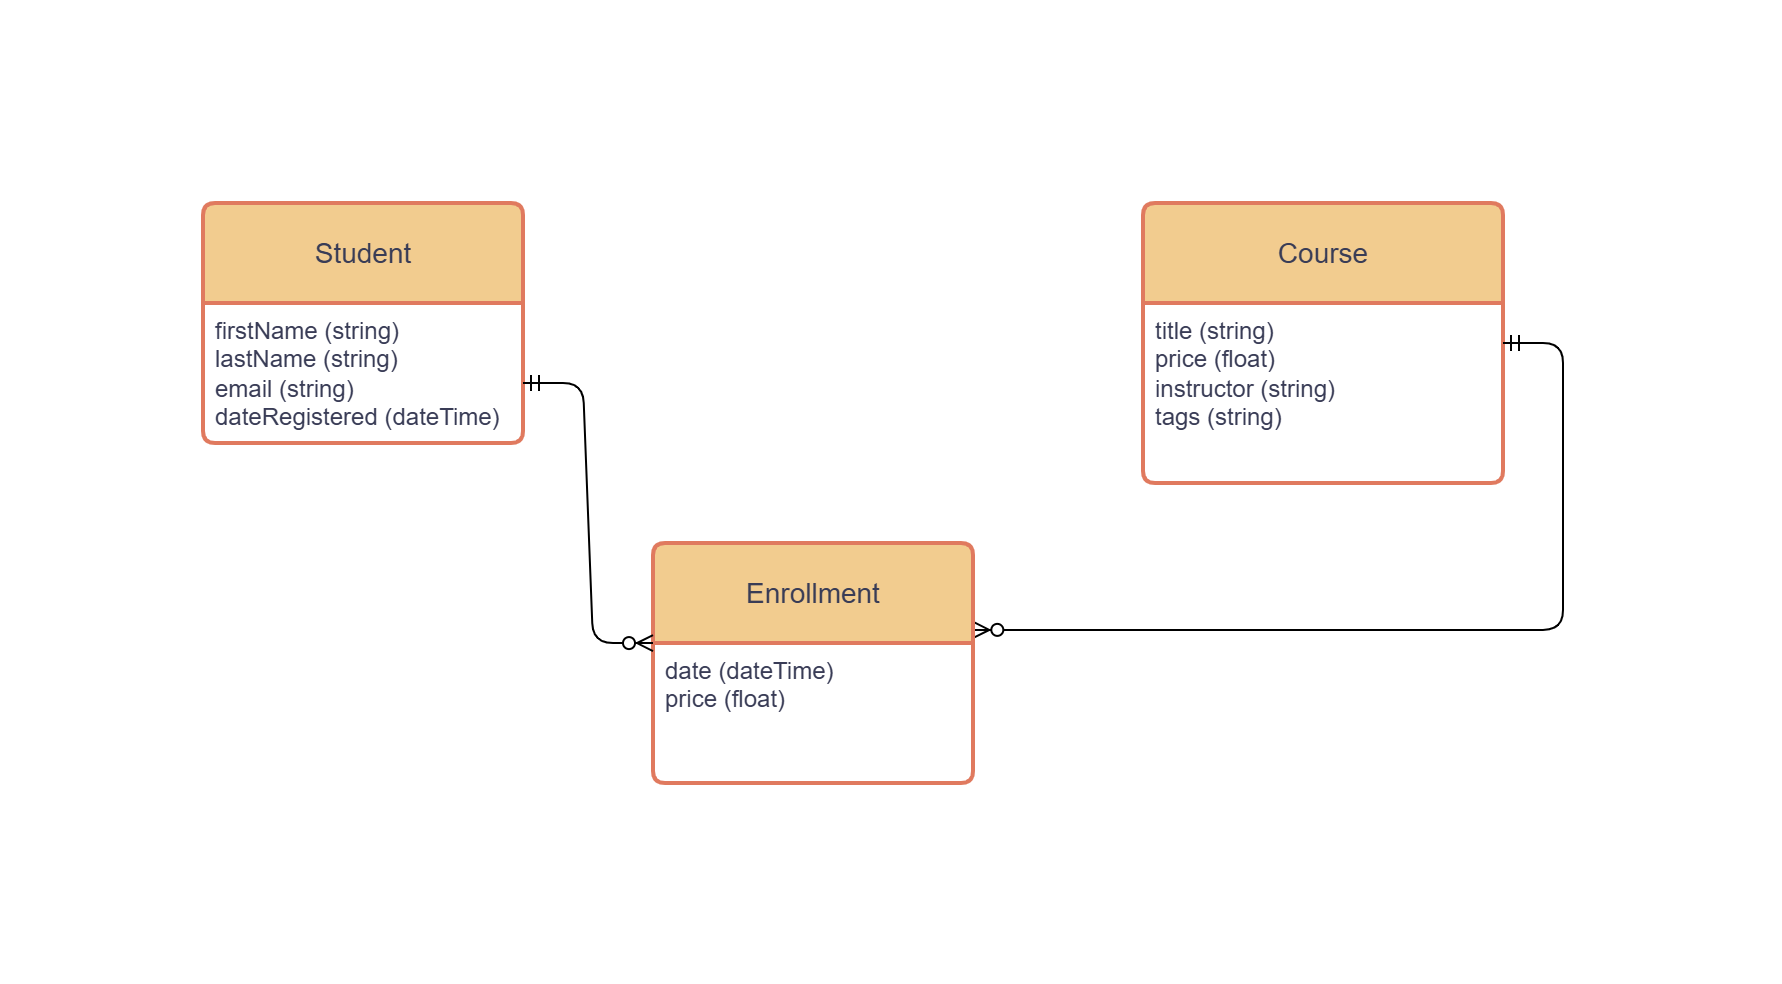

The diagram above was exported from draw.io. Its source (the exported page's mxGraphModel, read from the mxfile embedded in the PNG):
<mxGraphModel dx="1011" dy="608" grid="1" gridSize="10" guides="1" tooltips="1" connect="1" arrows="1" fold="1" page="1" pageScale="1" pageWidth="850" pageHeight="1100" background="none" math="0" shadow="0">
  <root>
    <mxCell id="0" />
    <mxCell id="1" parent="0" />
    <mxCell id="QKLe-CkJOBQx3BvH7c7K-18" value="Student" style="swimlane;childLayout=stackLayout;horizontal=1;startSize=50;horizontalStack=0;rounded=1;fontSize=14;fontStyle=0;strokeWidth=2;resizeParent=0;resizeLast=1;shadow=0;dashed=0;align=center;arcSize=4;whiteSpace=wrap;html=1;labelBackgroundColor=none;fillColor=#F2CC8F;strokeColor=#E07A5F;fontColor=#393C56;" vertex="1" parent="1">
      <mxGeometry x="40" y="40" width="160" height="120" as="geometry">
        <mxRectangle x="40" y="40" width="90" height="50" as="alternateBounds" />
      </mxGeometry>
    </mxCell>
    <mxCell id="QKLe-CkJOBQx3BvH7c7K-19" value="firstName (string)&lt;div&gt;lastName (string)&lt;br&gt;&lt;div&gt;email (string)&lt;/div&gt;&lt;div&gt;dateRegistered (dateTime)&lt;/div&gt;&lt;/div&gt;" style="align=left;strokeColor=none;fillColor=none;spacingLeft=4;spacingRight=4;fontSize=12;verticalAlign=top;resizable=0;rotatable=0;part=1;html=1;whiteSpace=wrap;labelBackgroundColor=none;fontColor=#393C56;rounded=1;" vertex="1" parent="QKLe-CkJOBQx3BvH7c7K-18">
      <mxGeometry y="50" width="160" height="70" as="geometry" />
    </mxCell>
    <mxCell id="QKLe-CkJOBQx3BvH7c7K-20" value="Course" style="swimlane;childLayout=stackLayout;horizontal=1;startSize=50;horizontalStack=0;rounded=1;fontSize=14;fontStyle=0;strokeWidth=2;resizeParent=0;resizeLast=1;shadow=0;dashed=0;align=center;arcSize=4;whiteSpace=wrap;html=1;labelBackgroundColor=none;fillColor=#F2CC8F;strokeColor=#E07A5F;fontColor=#393C56;" vertex="1" parent="1">
      <mxGeometry x="510" y="40" width="180" height="140" as="geometry">
        <mxRectangle x="40" y="40" width="90" height="50" as="alternateBounds" />
      </mxGeometry>
    </mxCell>
    <mxCell id="QKLe-CkJOBQx3BvH7c7K-21" value="title (string)&lt;div&gt;price (float)&lt;/div&gt;&lt;div&gt;instructor (string)&lt;/div&gt;&lt;div&gt;tags (string)&lt;/div&gt;" style="align=left;strokeColor=none;fillColor=none;spacingLeft=4;spacingRight=4;fontSize=12;verticalAlign=top;resizable=0;rotatable=0;part=1;html=1;whiteSpace=wrap;labelBackgroundColor=none;fontColor=#393C56;rounded=1;" vertex="1" parent="QKLe-CkJOBQx3BvH7c7K-20">
      <mxGeometry y="50" width="180" height="90" as="geometry" />
    </mxCell>
    <mxCell id="QKLe-CkJOBQx3BvH7c7K-28" value="" style="edgeStyle=entityRelationEdgeStyle;fontSize=12;html=1;endArrow=ERzeroToMany;startArrow=ERmandOne;rounded=1;exitX=1.025;exitY=0.359;exitDx=0;exitDy=0;exitPerimeter=0;entryX=1.001;entryY=0.362;entryDx=0;entryDy=0;entryPerimeter=0;" edge="1" parent="QKLe-CkJOBQx3BvH7c7K-20" target="QKLe-CkJOBQx3BvH7c7K-24">
      <mxGeometry width="100" height="100" relative="1" as="geometry">
        <mxPoint x="180" y="70.00000000000006" as="sourcePoint" />
        <mxPoint x="45.5" y="302.69" as="targetPoint" />
        <Array as="points">
          <mxPoint x="215.5" y="207.69" />
          <mxPoint x="130" y="250" />
          <mxPoint x="120" y="250" />
        </Array>
      </mxGeometry>
    </mxCell>
    <mxCell id="QKLe-CkJOBQx3BvH7c7K-24" value="Enrollment" style="swimlane;childLayout=stackLayout;horizontal=1;startSize=50;horizontalStack=0;rounded=1;fontSize=14;fontStyle=0;strokeWidth=2;resizeParent=0;resizeLast=1;shadow=0;dashed=0;align=center;arcSize=4;whiteSpace=wrap;html=1;labelBackgroundColor=none;fillColor=#F2CC8F;strokeColor=#E07A5F;fontColor=#393C56;" vertex="1" parent="1">
      <mxGeometry x="265" y="210" width="160" height="120" as="geometry">
        <mxRectangle x="40" y="40" width="90" height="50" as="alternateBounds" />
      </mxGeometry>
    </mxCell>
    <mxCell id="QKLe-CkJOBQx3BvH7c7K-25" value="date (dateTime)&lt;div&gt;price (float)&lt;/div&gt;&lt;div&gt;&lt;br&gt;&lt;/div&gt;" style="align=left;strokeColor=none;fillColor=none;spacingLeft=4;spacingRight=4;fontSize=12;verticalAlign=top;resizable=0;rotatable=0;part=1;html=1;whiteSpace=wrap;labelBackgroundColor=none;fontColor=#393C56;rounded=1;" vertex="1" parent="QKLe-CkJOBQx3BvH7c7K-24">
      <mxGeometry y="50" width="160" height="70" as="geometry" />
    </mxCell>
    <mxCell id="QKLe-CkJOBQx3BvH7c7K-27" value="" style="edgeStyle=entityRelationEdgeStyle;fontSize=12;html=1;endArrow=ERzeroToMany;startArrow=ERmandOne;rounded=1;exitX=0.386;exitY=1.072;exitDx=0;exitDy=0;exitPerimeter=0;entryX=0;entryY=0.417;entryDx=0;entryDy=0;entryPerimeter=0;" edge="1" parent="1" target="QKLe-CkJOBQx3BvH7c7K-24">
      <mxGeometry width="100" height="100" relative="1" as="geometry">
        <mxPoint x="200.00000000000023" y="130.00000000000009" as="sourcePoint" />
        <mxPoint x="180" y="300" as="targetPoint" />
        <Array as="points">
          <mxPoint x="248.24" y="274.96" />
        </Array>
      </mxGeometry>
    </mxCell>
  </root>
</mxGraphModel>